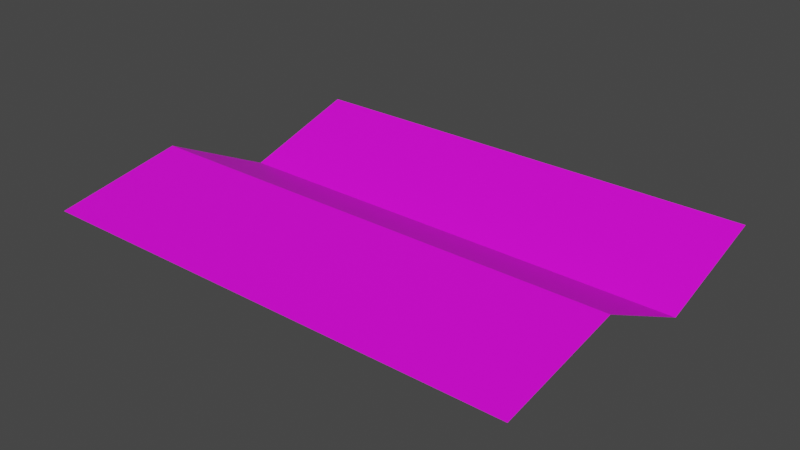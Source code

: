 # Source: labyrinth_map.blend  (saved by Blender 3.0.42; exported with 4.5.12 LTS)
import bpy
from mathutils import Matrix  # noqa: F401  (used for matrix-valued properties, if any)

bpy.ops.wm.read_factory_settings(use_empty=True)
scene = bpy.context.scene
scene.name = 'Scene'

# ---- images (referenced by path relative to the original .blend; pixels are not part of the script)
import os
ASSET_DIR = os.environ.get("B2B_ASSET_DIR", "")  # directory of the original .blend (textures are referenced by path, not embedded)
HERE = os.path.dirname(os.path.abspath(__file__))  # packed textures are extracted next to this script under _unpacked/

def load_image(name, relpath, width, height, colorspace="sRGB"):
    """Load a texture the original file referenced (path relative to the .blend, or extracted next to this script)."""
    p = next((c for c in (os.path.join(HERE, relpath), os.path.join(ASSET_DIR, relpath)) if relpath and os.path.exists(c)), "")
    if p:
        img = bpy.data.images.load(p, check_existing=True)
        img.name = name
    else:  # same state as the original file: an image datablock whose file is absent (Cycles renders it pink)
        img = bpy.data.images.new(name, width, height)
        img.source = "FILE"
        img.filepath = "//" + (relpath or name)
    img.colorspace_settings.name = colorspace
    return img
img_pdmaps_loc_13_rob_1_jpg = load_image('pdmaps-loc-13-rob_1.jpg', 'pdmaps-loc-13-rob_1.jpg', 1024, 1024, 'sRGB')

# ---- materials (node trees are filled in below, after node groups)
mat_material_001 = bpy.data.materials.new('Material.001')
mat_material_001.use_transparent_shadow = False

# ---- material node trees
mat_material_001.use_nodes = True; mat_material_001.node_tree.nodes.clear()
_N = mat_material_001.node_tree.nodes; _L = mat_material_001.node_tree.links
n0 = _N.new('ShaderNodeBsdfPrincipled'); n0.name = 'Principled BSDF'; n0.location = (-16, 287)
n0.distribution = 'GGX'
n0.subsurface_method = 'RANDOM_WALK_SKIN'
n0.inputs[3].default_value = 1.45
n0.inputs[27].default_value = (0.0, 0.0, 0.0, 1.0)
n0.inputs[28].default_value = 1.0
n1 = _N.new('ShaderNodeOutputMaterial'); n1.name = 'Material Output'; n1.location = (274, 287)
n2 = _N.new('ShaderNodeTexImage'); n2.name = 'Image Texture'; n2.location = (-306, 267)
n2.image = img_pdmaps_loc_13_rob_1_jpg
_L.new(n0.outputs[0], n1.inputs[0])
_L.new(n2.outputs[0], n0.inputs[0])
n1.is_active_output = True

# ---- world
world_world = bpy.data.worlds.new('World'); scene.world = world_world
world_world.use_nodes = True; world_world.node_tree.nodes.clear()
_N = world_world.node_tree.nodes; _L = world_world.node_tree.links
n0 = _N.new('ShaderNodeOutputWorld'); n0.name = 'World Output'; n0.location = (300, 300)
n1 = _N.new('ShaderNodeBackground'); n1.name = 'Background'; n1.location = (10, 300)
n1.inputs[0].default_value = (0.05088, 0.05088, 0.05088, 1.0)
_L.new(n1.outputs[0], n0.inputs[0])
n0.is_active_output = True
world_world.color = (0.05088, 0.05088, 0.05088)
world_world.use_sun_shadow = False
world_world.sun_shadow_jitter_overblur = 0.0

# ---- meshes
me_plane = bpy.data.meshes.new('Plane')
me_plane.from_pydata([(-2.629, -2.629, 0.0), (2.629, -2.629, 0.0), (-2.629, -1.244, 0.239), (2.629, -1.244, 0.239), (-2.629, -0.0142, -0.376), (2.629, -0.0142, -0.376), (-2.637, 1.317, 0.01493), (2.622, 1.317, 0.01493)], [], [(0, 1, 3, 2), (2, 3, 5, 4), (4, 5, 7, 6)])
_uv = me_plane.uv_layers.new(name='UVMap')
_uv.uv.foreach_set('vector', [0.7915, 0.001447, 0.7915, 1.0, 0.5246, 1.0, 0.5246, 0.001447, 0.5246, 0.001447, 0.5246, 1.0, 0.2634, 1.0, 0.2634, 0.001447, 0.2634, 0.001447, 0.2634, 1.0, 4.62e-08, 0.9986, 0.0, 0.0])
me_plane.materials.append(mat_material_001)
me_plane.use_remesh_fix_poles = True
me_plane.use_remesh_preserve_attributes = False
me_plane.update()

# ---- objects
ob_plane = bpy.data.objects.new('Plane', me_plane)

# ---- transforms, parenting, visibility, modifiers, constraints
ob_plane.location = (0.0, 0.0, 0.0)

# ---- collection membership
scene.collection.objects.link(ob_plane)

# ---- scene / render settings (as saved in the file)
scene.frame_start = 1; scene.frame_end = 250; scene.frame_set(1)
scene.render.engine = 'BLENDER_EEVEE_NEXT'
scene.cycles.sampling_pattern = 'TABULATED_SOBOL'
scene.cycles.use_light_tree = False
scene.view_settings.view_transform = 'Filmic'
bpy.context.view_layer.update()

# ---- added for rendering (the .blend has no active camera and no usable light): camera, sun
cam_auto = bpy.data.cameras.new('AutoCamera')
cam_auto.lens = 50.0
cam_auto.sensor_width = 36.0
cam_auto.clip_end = 1000.0
ob_auto_camera = bpy.data.objects.new('AutoCamera', cam_auto)
scene.collection.objects.link(ob_auto_camera)
ob_auto_camera.location = (6.11164, -7.99474, 4.82383)
ob_auto_camera.rotation_euler = (1.09748, -7.21219e-08, 0.694738)
scene.camera = ob_auto_camera
light_auto_sun = bpy.data.lights.new('AutoSun', 'SUN')
light_auto_sun.energy = 3.0
light_auto_sun.angle = 0.0523599
ob_auto_sun = bpy.data.objects.new('AutoSun', light_auto_sun)
scene.collection.objects.link(ob_auto_sun)
ob_auto_sun.rotation_euler = (0.872665, 0.174533, 0.523599)
bpy.context.view_layer.update()
